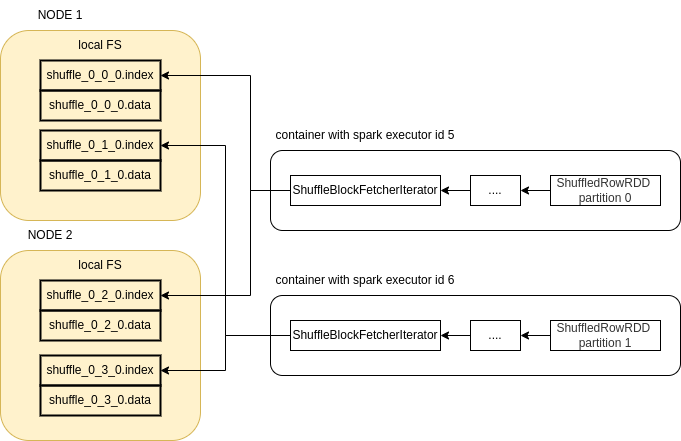

The diagram above was exported from draw.io. Its source (the exported page's mxGraphModel, read from the mxfile embedded in the PNG):
<mxGraphModel dx="1364" dy="807" grid="1" gridSize="10" guides="1" tooltips="1" connect="1" arrows="1" fold="1" page="1" pageScale="1" pageWidth="827" pageHeight="1169" math="0" shadow="0">
  <root>
    <mxCell id="0" />
    <mxCell id="1" parent="0" />
    <mxCell id="LhVWyyEYdnCivY0Pswt7-29" value="" style="rounded=1;whiteSpace=wrap;html=1;" vertex="1" parent="1">
      <mxGeometry x="500" y="525" width="410" height="80" as="geometry" />
    </mxCell>
    <mxCell id="LhVWyyEYdnCivY0Pswt7-19" value="" style="rounded=1;whiteSpace=wrap;html=1;fillColor=#fff2cc;strokeColor=#d6b656;" vertex="1" parent="1">
      <mxGeometry x="230" y="480" width="200" height="190" as="geometry" />
    </mxCell>
    <mxCell id="LhVWyyEYdnCivY0Pswt7-1" value="" style="rounded=1;whiteSpace=wrap;html=1;fillColor=#fff2cc;strokeColor=#d6b656;" vertex="1" parent="1">
      <mxGeometry x="230" y="260" width="200" height="190" as="geometry" />
    </mxCell>
    <mxCell id="LhVWyyEYdnCivY0Pswt7-3" value="shuffle_0_0_0.index" style="text;html=1;align=center;verticalAlign=middle;whiteSpace=wrap;rounded=0;strokeWidth=2;strokeColor=default;" vertex="1" parent="1">
      <mxGeometry x="270" y="290" width="120" height="30" as="geometry" />
    </mxCell>
    <mxCell id="LhVWyyEYdnCivY0Pswt7-4" value="shuffle_0_0_0.data" style="text;html=1;align=center;verticalAlign=middle;whiteSpace=wrap;rounded=0;strokeWidth=2;strokeColor=default;" vertex="1" parent="1">
      <mxGeometry x="270" y="320" width="120" height="30" as="geometry" />
    </mxCell>
    <mxCell id="LhVWyyEYdnCivY0Pswt7-5" value="shuffle_0_1_0.index" style="text;html=1;align=center;verticalAlign=middle;whiteSpace=wrap;rounded=0;strokeWidth=2;strokeColor=default;" vertex="1" parent="1">
      <mxGeometry x="270" y="360" width="120" height="30" as="geometry" />
    </mxCell>
    <mxCell id="LhVWyyEYdnCivY0Pswt7-6" value="shuffle_0_1_0.data" style="text;html=1;align=center;verticalAlign=middle;whiteSpace=wrap;rounded=0;strokeWidth=2;strokeColor=default;" vertex="1" parent="1">
      <mxGeometry x="270" y="390" width="120" height="30" as="geometry" />
    </mxCell>
    <mxCell id="LhVWyyEYdnCivY0Pswt7-7" value="shuffle_0_2_0.index" style="text;html=1;align=center;verticalAlign=middle;whiteSpace=wrap;rounded=0;strokeWidth=2;strokeColor=default;" vertex="1" parent="1">
      <mxGeometry x="270" y="510" width="120" height="30" as="geometry" />
    </mxCell>
    <mxCell id="LhVWyyEYdnCivY0Pswt7-8" value="shuffle_0_2_0.data" style="text;html=1;align=center;verticalAlign=middle;whiteSpace=wrap;rounded=0;strokeWidth=2;strokeColor=default;" vertex="1" parent="1">
      <mxGeometry x="270" y="540" width="120" height="30" as="geometry" />
    </mxCell>
    <mxCell id="LhVWyyEYdnCivY0Pswt7-9" value="shuffle_0_3_0.index" style="text;html=1;align=center;verticalAlign=middle;whiteSpace=wrap;rounded=0;strokeWidth=2;strokeColor=default;" vertex="1" parent="1">
      <mxGeometry x="270" y="585" width="120" height="30" as="geometry" />
    </mxCell>
    <mxCell id="LhVWyyEYdnCivY0Pswt7-10" value="shuffle_0_3_0.data" style="text;html=1;align=center;verticalAlign=middle;whiteSpace=wrap;rounded=0;strokeWidth=2;strokeColor=default;" vertex="1" parent="1">
      <mxGeometry x="270" y="615" width="120" height="30" as="geometry" />
    </mxCell>
    <mxCell id="LhVWyyEYdnCivY0Pswt7-16" value="NODE 1" style="text;html=1;align=center;verticalAlign=middle;whiteSpace=wrap;rounded=0;" vertex="1" parent="1">
      <mxGeometry x="260" y="230" width="60" height="30" as="geometry" />
    </mxCell>
    <mxCell id="LhVWyyEYdnCivY0Pswt7-17" value="NODE 2" style="text;html=1;align=center;verticalAlign=middle;whiteSpace=wrap;rounded=0;" vertex="1" parent="1">
      <mxGeometry x="250" y="450" width="60" height="30" as="geometry" />
    </mxCell>
    <mxCell id="LhVWyyEYdnCivY0Pswt7-18" value="local FS" style="text;html=1;align=center;verticalAlign=middle;whiteSpace=wrap;rounded=0;" vertex="1" parent="1">
      <mxGeometry x="300" y="260" width="60" height="30" as="geometry" />
    </mxCell>
    <mxCell id="LhVWyyEYdnCivY0Pswt7-20" value="local FS" style="text;html=1;align=center;verticalAlign=middle;whiteSpace=wrap;rounded=0;" vertex="1" parent="1">
      <mxGeometry x="300" y="480" width="60" height="30" as="geometry" />
    </mxCell>
    <mxCell id="LhVWyyEYdnCivY0Pswt7-48" style="edgeStyle=orthogonalEdgeStyle;rounded=0;orthogonalLoop=1;jettySize=auto;html=1;entryX=1;entryY=0.5;entryDx=0;entryDy=0;" edge="1" parent="1" source="LhVWyyEYdnCivY0Pswt7-24" target="LhVWyyEYdnCivY0Pswt7-9">
      <mxGeometry relative="1" as="geometry" />
    </mxCell>
    <mxCell id="LhVWyyEYdnCivY0Pswt7-49" style="edgeStyle=orthogonalEdgeStyle;rounded=0;orthogonalLoop=1;jettySize=auto;html=1;entryX=1;entryY=0.5;entryDx=0;entryDy=0;" edge="1" parent="1" source="LhVWyyEYdnCivY0Pswt7-24" target="LhVWyyEYdnCivY0Pswt7-5">
      <mxGeometry relative="1" as="geometry" />
    </mxCell>
    <mxCell id="LhVWyyEYdnCivY0Pswt7-24" value="ShuffleBlockFetcherIterator" style="text;html=1;align=center;verticalAlign=middle;whiteSpace=wrap;rounded=0;strokeColor=default;" vertex="1" parent="1">
      <mxGeometry x="520" y="550" width="150" height="30" as="geometry" />
    </mxCell>
    <mxCell id="LhVWyyEYdnCivY0Pswt7-27" style="edgeStyle=orthogonalEdgeStyle;rounded=0;orthogonalLoop=1;jettySize=auto;html=1;entryX=1;entryY=0.5;entryDx=0;entryDy=0;" edge="1" parent="1" source="LhVWyyEYdnCivY0Pswt7-25" target="LhVWyyEYdnCivY0Pswt7-26">
      <mxGeometry relative="1" as="geometry" />
    </mxCell>
    <mxCell id="LhVWyyEYdnCivY0Pswt7-25" value="&lt;span style=&quot;color: rgb(51, 51, 51); font-family: -apple-system, BlinkMacSystemFont, &amp;quot;Segoe UI&amp;quot;, Roboto, &amp;quot;Helvetica Neue&amp;quot;, Arial, &amp;quot;Noto Sans&amp;quot;, sans-serif, &amp;quot;Apple Color Emoji&amp;quot;, &amp;quot;Segoe UI Emoji&amp;quot;, &amp;quot;Segoe UI Symbol&amp;quot;, &amp;quot;Noto Color Emoji&amp;quot;; text-align: left; white-space: nowrap; background-color: rgb(255, 255, 255);&quot;&gt;ShuffledRowRDD&amp;nbsp;&lt;br&gt;partition 1&lt;/span&gt;" style="text;html=1;align=center;verticalAlign=middle;whiteSpace=wrap;rounded=0;strokeColor=default;" vertex="1" parent="1">
      <mxGeometry x="780" y="550" width="110" height="30" as="geometry" />
    </mxCell>
    <mxCell id="LhVWyyEYdnCivY0Pswt7-28" style="edgeStyle=orthogonalEdgeStyle;rounded=0;orthogonalLoop=1;jettySize=auto;html=1;" edge="1" parent="1" source="LhVWyyEYdnCivY0Pswt7-26" target="LhVWyyEYdnCivY0Pswt7-24">
      <mxGeometry relative="1" as="geometry" />
    </mxCell>
    <mxCell id="LhVWyyEYdnCivY0Pswt7-26" value="...." style="text;html=1;align=center;verticalAlign=middle;whiteSpace=wrap;rounded=0;strokeColor=default;" vertex="1" parent="1">
      <mxGeometry x="700" y="550" width="50" height="30" as="geometry" />
    </mxCell>
    <mxCell id="LhVWyyEYdnCivY0Pswt7-30" value="container with spark executor id 6" style="text;html=1;align=center;verticalAlign=middle;whiteSpace=wrap;rounded=0;" vertex="1" parent="1">
      <mxGeometry x="490" y="495" width="210" height="30" as="geometry" />
    </mxCell>
    <mxCell id="LhVWyyEYdnCivY0Pswt7-41" value="" style="rounded=1;whiteSpace=wrap;html=1;" vertex="1" parent="1">
      <mxGeometry x="500" y="380" width="410" height="80" as="geometry" />
    </mxCell>
    <mxCell id="LhVWyyEYdnCivY0Pswt7-50" style="edgeStyle=orthogonalEdgeStyle;rounded=0;orthogonalLoop=1;jettySize=auto;html=1;entryX=1;entryY=0.5;entryDx=0;entryDy=0;" edge="1" parent="1" source="LhVWyyEYdnCivY0Pswt7-42" target="LhVWyyEYdnCivY0Pswt7-3">
      <mxGeometry relative="1" as="geometry">
        <Array as="points">
          <mxPoint x="480" y="420" />
          <mxPoint x="480" y="305" />
        </Array>
      </mxGeometry>
    </mxCell>
    <mxCell id="LhVWyyEYdnCivY0Pswt7-51" style="edgeStyle=orthogonalEdgeStyle;rounded=0;orthogonalLoop=1;jettySize=auto;html=1;entryX=1;entryY=0.5;entryDx=0;entryDy=0;" edge="1" parent="1" source="LhVWyyEYdnCivY0Pswt7-42" target="LhVWyyEYdnCivY0Pswt7-7">
      <mxGeometry relative="1" as="geometry">
        <Array as="points">
          <mxPoint x="480" y="420" />
          <mxPoint x="480" y="525" />
        </Array>
      </mxGeometry>
    </mxCell>
    <mxCell id="LhVWyyEYdnCivY0Pswt7-42" value="ShuffleBlockFetcherIterator" style="text;html=1;align=center;verticalAlign=middle;whiteSpace=wrap;rounded=0;strokeColor=default;" vertex="1" parent="1">
      <mxGeometry x="520" y="405" width="150" height="30" as="geometry" />
    </mxCell>
    <mxCell id="LhVWyyEYdnCivY0Pswt7-43" style="edgeStyle=orthogonalEdgeStyle;rounded=0;orthogonalLoop=1;jettySize=auto;html=1;entryX=1;entryY=0.5;entryDx=0;entryDy=0;" edge="1" parent="1" source="LhVWyyEYdnCivY0Pswt7-44" target="LhVWyyEYdnCivY0Pswt7-46">
      <mxGeometry relative="1" as="geometry" />
    </mxCell>
    <mxCell id="LhVWyyEYdnCivY0Pswt7-44" value="&lt;span style=&quot;color: rgb(51, 51, 51); font-family: -apple-system, BlinkMacSystemFont, &amp;quot;Segoe UI&amp;quot;, Roboto, &amp;quot;Helvetica Neue&amp;quot;, Arial, &amp;quot;Noto Sans&amp;quot;, sans-serif, &amp;quot;Apple Color Emoji&amp;quot;, &amp;quot;Segoe UI Emoji&amp;quot;, &amp;quot;Segoe UI Symbol&amp;quot;, &amp;quot;Noto Color Emoji&amp;quot;; text-align: left; white-space: nowrap; background-color: rgb(255, 255, 255);&quot;&gt;ShuffledRowRDD&amp;nbsp;&lt;br&gt;partition 0&lt;/span&gt;" style="text;html=1;align=center;verticalAlign=middle;whiteSpace=wrap;rounded=0;strokeColor=default;" vertex="1" parent="1">
      <mxGeometry x="780" y="405" width="110" height="30" as="geometry" />
    </mxCell>
    <mxCell id="LhVWyyEYdnCivY0Pswt7-45" style="edgeStyle=orthogonalEdgeStyle;rounded=0;orthogonalLoop=1;jettySize=auto;html=1;" edge="1" parent="1" source="LhVWyyEYdnCivY0Pswt7-46" target="LhVWyyEYdnCivY0Pswt7-42">
      <mxGeometry relative="1" as="geometry" />
    </mxCell>
    <mxCell id="LhVWyyEYdnCivY0Pswt7-46" value="...." style="text;html=1;align=center;verticalAlign=middle;whiteSpace=wrap;rounded=0;strokeColor=default;" vertex="1" parent="1">
      <mxGeometry x="700" y="405" width="50" height="30" as="geometry" />
    </mxCell>
    <mxCell id="LhVWyyEYdnCivY0Pswt7-47" value="container with spark executor id 5" style="text;html=1;align=center;verticalAlign=middle;whiteSpace=wrap;rounded=0;" vertex="1" parent="1">
      <mxGeometry x="500" y="350" width="190" height="30" as="geometry" />
    </mxCell>
  </root>
</mxGraphModel>